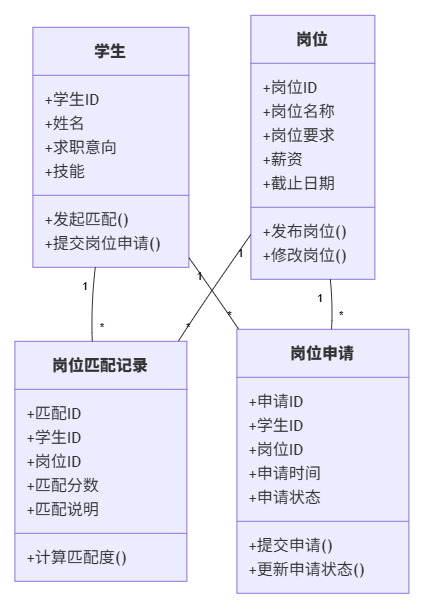

The diagram above was exported from draw.io. Its source (the exported page's mxGraphModel, read from the mxfile embedded in the PNG):
<mxGraphModel dx="1278" dy="-464" grid="1" gridSize="10" guides="1" tooltips="1" connect="1" arrows="1" fold="1" page="1" pageScale="1" pageWidth="827" pageHeight="1169" math="0" shadow="0">
  <root>
    <mxCell id="0" />
    <mxCell id="1" parent="0" />
    <UserObject label="" mermaidData="{&#10;  &quot;data&quot;: &quot;classDiagram\n    class 学生{\n        +学生ID\n        +姓名\n        +求职意向\n        +技能\n        +发起匹配()\n        +提交岗位申请()\n    }\n    class 岗位{\n        +岗位ID\n        +岗位名称\n        +岗位要求\n        +薪资\n        +截止日期\n        +发布岗位()\n        +修改岗位()\n    }\n    class 岗位匹配记录{\n        +匹配ID\n        +学生ID\n        +岗位ID\n        +匹配分数\n        +匹配说明\n        +计算匹配度()\n    }\n    class 岗位申请{\n        +申请ID\n        +学生ID\n        +岗位ID\n        +申请时间\n        +申请状态\n        +提交申请()\n        +更新申请状态()\n    }\n    学生 \&quot;1\&quot; -- \&quot;*\&quot; 岗位匹配记录\n    岗位 \&quot;1\&quot; -- \&quot;*\&quot; 岗位匹配记录\n    学生 \&quot;1\&quot; -- \&quot;*\&quot; 岗位申请\n    岗位 \&quot;1\&quot; -- \&quot;*\&quot; 岗位申请&quot;,&#10;  &quot;config&quot;: null&#10;}" id="2">
      <mxCell connectable="0" parent="1" style="group;transparentBounds=1;editIcon=1;lockedGroup=0;groupPadding=10;" vertex="1">
        <mxGeometry as="geometry" />
      </mxCell>
    </UserObject>
    <UserObject label="&lt;b&gt;学生&lt;/b&gt;" mermaidId="n:学生" mermaidBaseStyle="swimlane;html=1;fontStyle=1;fontSize=16;align=center;verticalAlign=middle;horizontal=1;childLayout=stackLayout;startSize=48;horizontalStack=0;resizeParent=1;resizeParentMax=0;resizeLast=0;collapsible=0;marginTop=12;marginBottom=12;stackSpacing=0;swimlaneFillColor=light-dark(#ECECFF,#1f2020);whiteSpace=wrap;fillColor=light-dark(#ECECFF,#1f2020);strokeColor=light-dark(#9370DB,#cccccc);fontColor=light-dark(#333333,#cccccc);fontFamily=Trebuchet MS,Verdana,Arial,sans-serif;" mermaidBaseValue="&lt;b&gt;学生&lt;/b&gt;" id="3">
      <mxCell parent="2" style="swimlane;html=1;fontStyle=1;fontSize=16;align=center;verticalAlign=middle;horizontal=1;childLayout=stackLayout;startSize=48;horizontalStack=0;resizeParent=1;resizeParentMax=0;resizeLast=0;collapsible=0;marginTop=12;marginBottom=12;stackSpacing=0;swimlaneFillColor=light-dark(#ECECFF,#1f2020);whiteSpace=wrap;fillColor=light-dark(#ECECFF,#1f2020);strokeColor=light-dark(#9370DB,#cccccc);fontColor=light-dark(#333333,#cccccc);fontFamily=Trebuchet MS,Verdana,Arial,sans-serif;" vertex="1">
        <mxGeometry height="240" width="156" x="108" y="2962" as="geometry" />
      </mxCell>
    </UserObject>
    <mxCell id="4" parent="3" style="text;fontSize=16;strokeColor=none;fillColor=none;align=left;verticalAlign=middle;spacingLeft=10;spacingRight=12;spacingBottom=2;overflow=hidden;rotatable=0;points=[[0,0.5],[1,0.5]];portConstraint=eastwest;fontFamily=Trebuchet MS,Verdana,Arial,sans-serif;fontColor=light-dark(#333333,#cccccc);" value="+学生ID" vertex="1">
      <mxGeometry height="24" width="156" y="60" as="geometry" />
    </mxCell>
    <mxCell id="5" parent="3" style="text;fontSize=16;strokeColor=none;fillColor=none;align=left;verticalAlign=middle;spacingLeft=10;spacingRight=12;spacingBottom=2;overflow=hidden;rotatable=0;points=[[0,0.5],[1,0.5]];portConstraint=eastwest;fontFamily=Trebuchet MS,Verdana,Arial,sans-serif;fontColor=light-dark(#333333,#cccccc);" value="+姓名" vertex="1">
      <mxGeometry height="24" width="156" y="84" as="geometry" />
    </mxCell>
    <mxCell id="6" parent="3" style="text;fontSize=16;strokeColor=none;fillColor=none;align=left;verticalAlign=middle;spacingLeft=10;spacingRight=12;spacingBottom=2;overflow=hidden;rotatable=0;points=[[0,0.5],[1,0.5]];portConstraint=eastwest;fontFamily=Trebuchet MS,Verdana,Arial,sans-serif;fontColor=light-dark(#333333,#cccccc);" value="+求职意向" vertex="1">
      <mxGeometry height="24" width="156" y="108" as="geometry" />
    </mxCell>
    <mxCell id="7" parent="3" style="text;fontSize=16;strokeColor=none;fillColor=none;align=left;verticalAlign=middle;spacingLeft=10;spacingRight=12;spacingBottom=2;overflow=hidden;rotatable=0;points=[[0,0.5],[1,0.5]];portConstraint=eastwest;fontFamily=Trebuchet MS,Verdana,Arial,sans-serif;fontColor=light-dark(#333333,#cccccc);" value="+技能" vertex="1">
      <mxGeometry height="24" width="156" y="132" as="geometry" />
    </mxCell>
    <mxCell id="8" parent="3" style="line;strokeWidth=1;fillColor=none;spacingLeft=3;spacingRight=3;rotatable=0;points=[];strokeColor=inherit;" vertex="1">
      <mxGeometry height="24" width="156" y="156" as="geometry" />
    </mxCell>
    <mxCell id="9" parent="3" style="text;fontSize=16;strokeColor=none;fillColor=none;align=left;verticalAlign=middle;spacingLeft=10;spacingRight=12;spacingBottom=2;overflow=hidden;rotatable=0;points=[[0,0.5],[1,0.5]];portConstraint=eastwest;fontFamily=Trebuchet MS,Verdana,Arial,sans-serif;fontColor=light-dark(#333333,#cccccc);" value="+发起匹配()" vertex="1">
      <mxGeometry height="24" width="156" y="180" as="geometry" />
    </mxCell>
    <mxCell id="10" parent="3" style="text;fontSize=16;strokeColor=none;fillColor=none;align=left;verticalAlign=middle;spacingLeft=10;spacingRight=12;spacingBottom=2;overflow=hidden;rotatable=0;points=[[0,0.5],[1,0.5]];portConstraint=eastwest;fontFamily=Trebuchet MS,Verdana,Arial,sans-serif;fontColor=light-dark(#333333,#cccccc);" value="+提交岗位申请()" vertex="1">
      <mxGeometry height="24" width="156" y="204" as="geometry" />
    </mxCell>
    <UserObject label="&lt;b&gt;岗位&lt;/b&gt;" mermaidId="n:岗位" mermaidBaseStyle="swimlane;html=1;fontStyle=1;fontSize=16;align=center;verticalAlign=middle;horizontal=1;childLayout=stackLayout;startSize=48;horizontalStack=0;resizeParent=1;resizeParentMax=0;resizeLast=0;collapsible=0;marginTop=12;marginBottom=12;stackSpacing=0;swimlaneFillColor=light-dark(#ECECFF,#1f2020);whiteSpace=wrap;fillColor=light-dark(#ECECFF,#1f2020);strokeColor=light-dark(#9370DB,#cccccc);fontColor=light-dark(#333333,#cccccc);fontFamily=Trebuchet MS,Verdana,Arial,sans-serif;" mermaidBaseValue="&lt;b&gt;岗位&lt;/b&gt;" id="11">
      <mxCell parent="2" style="swimlane;html=1;fontStyle=1;fontSize=16;align=center;verticalAlign=middle;horizontal=1;childLayout=stackLayout;startSize=48;horizontalStack=0;resizeParent=1;resizeParentMax=0;resizeLast=0;collapsible=0;marginTop=12;marginBottom=12;stackSpacing=0;swimlaneFillColor=light-dark(#ECECFF,#1f2020);whiteSpace=wrap;fillColor=light-dark(#ECECFF,#1f2020);strokeColor=light-dark(#9370DB,#cccccc);fontColor=light-dark(#333333,#cccccc);fontFamily=Trebuchet MS,Verdana,Arial,sans-serif;" vertex="1">
        <mxGeometry height="264" width="124" x="326" y="2950" as="geometry" />
      </mxCell>
    </UserObject>
    <mxCell id="12" parent="11" style="text;fontSize=16;strokeColor=none;fillColor=none;align=left;verticalAlign=middle;spacingLeft=10;spacingRight=12;spacingBottom=2;overflow=hidden;rotatable=0;points=[[0,0.5],[1,0.5]];portConstraint=eastwest;fontFamily=Trebuchet MS,Verdana,Arial,sans-serif;fontColor=light-dark(#333333,#cccccc);" value="+岗位ID" vertex="1">
      <mxGeometry height="24" width="124" y="60" as="geometry" />
    </mxCell>
    <mxCell id="13" parent="11" style="text;fontSize=16;strokeColor=none;fillColor=none;align=left;verticalAlign=middle;spacingLeft=10;spacingRight=12;spacingBottom=2;overflow=hidden;rotatable=0;points=[[0,0.5],[1,0.5]];portConstraint=eastwest;fontFamily=Trebuchet MS,Verdana,Arial,sans-serif;fontColor=light-dark(#333333,#cccccc);" value="+岗位名称" vertex="1">
      <mxGeometry height="24" width="124" y="84" as="geometry" />
    </mxCell>
    <mxCell id="14" parent="11" style="text;fontSize=16;strokeColor=none;fillColor=none;align=left;verticalAlign=middle;spacingLeft=10;spacingRight=12;spacingBottom=2;overflow=hidden;rotatable=0;points=[[0,0.5],[1,0.5]];portConstraint=eastwest;fontFamily=Trebuchet MS,Verdana,Arial,sans-serif;fontColor=light-dark(#333333,#cccccc);" value="+岗位要求" vertex="1">
      <mxGeometry height="24" width="124" y="108" as="geometry" />
    </mxCell>
    <mxCell id="15" parent="11" style="text;fontSize=16;strokeColor=none;fillColor=none;align=left;verticalAlign=middle;spacingLeft=10;spacingRight=12;spacingBottom=2;overflow=hidden;rotatable=0;points=[[0,0.5],[1,0.5]];portConstraint=eastwest;fontFamily=Trebuchet MS,Verdana,Arial,sans-serif;fontColor=light-dark(#333333,#cccccc);" value="+薪资" vertex="1">
      <mxGeometry height="24" width="124" y="132" as="geometry" />
    </mxCell>
    <mxCell id="16" parent="11" style="text;fontSize=16;strokeColor=none;fillColor=none;align=left;verticalAlign=middle;spacingLeft=10;spacingRight=12;spacingBottom=2;overflow=hidden;rotatable=0;points=[[0,0.5],[1,0.5]];portConstraint=eastwest;fontFamily=Trebuchet MS,Verdana,Arial,sans-serif;fontColor=light-dark(#333333,#cccccc);" value="+截止日期" vertex="1">
      <mxGeometry height="24" width="124" y="156" as="geometry" />
    </mxCell>
    <mxCell id="17" parent="11" style="line;strokeWidth=1;fillColor=none;spacingLeft=3;spacingRight=3;rotatable=0;points=[];strokeColor=inherit;" vertex="1">
      <mxGeometry height="24" width="124" y="180" as="geometry" />
    </mxCell>
    <mxCell id="18" parent="11" style="text;fontSize=16;strokeColor=none;fillColor=none;align=left;verticalAlign=middle;spacingLeft=10;spacingRight=12;spacingBottom=2;overflow=hidden;rotatable=0;points=[[0,0.5],[1,0.5]];portConstraint=eastwest;fontFamily=Trebuchet MS,Verdana,Arial,sans-serif;fontColor=light-dark(#333333,#cccccc);" value="+发布岗位()" vertex="1">
      <mxGeometry height="24" width="124" y="204" as="geometry" />
    </mxCell>
    <mxCell id="19" parent="11" style="text;fontSize=16;strokeColor=none;fillColor=none;align=left;verticalAlign=middle;spacingLeft=10;spacingRight=12;spacingBottom=2;overflow=hidden;rotatable=0;points=[[0,0.5],[1,0.5]];portConstraint=eastwest;fontFamily=Trebuchet MS,Verdana,Arial,sans-serif;fontColor=light-dark(#333333,#cccccc);" value="+修改岗位()" vertex="1">
      <mxGeometry height="24" width="124" y="228" as="geometry" />
    </mxCell>
    <UserObject label="&lt;b&gt;岗位匹配记录&lt;/b&gt;" mermaidId="n:岗位匹配记录" mermaidBaseStyle="swimlane;html=1;fontStyle=1;fontSize=16;align=center;verticalAlign=middle;horizontal=1;childLayout=stackLayout;startSize=48;horizontalStack=0;resizeParent=1;resizeParentMax=0;resizeLast=0;collapsible=0;marginTop=12;marginBottom=12;stackSpacing=0;swimlaneFillColor=light-dark(#ECECFF,#1f2020);whiteSpace=wrap;fillColor=light-dark(#ECECFF,#1f2020);strokeColor=light-dark(#9370DB,#cccccc);fontColor=light-dark(#333333,#cccccc);fontFamily=Trebuchet MS,Verdana,Arial,sans-serif;" mermaidBaseValue="&lt;b&gt;岗位匹配记录&lt;/b&gt;" id="20">
      <mxCell parent="2" style="swimlane;html=1;fontStyle=1;fontSize=16;align=center;verticalAlign=middle;horizontal=1;childLayout=stackLayout;startSize=48;horizontalStack=0;resizeParent=1;resizeParentMax=0;resizeLast=0;collapsible=0;marginTop=12;marginBottom=12;stackSpacing=0;swimlaneFillColor=light-dark(#ECECFF,#1f2020);whiteSpace=wrap;fillColor=light-dark(#ECECFF,#1f2020);strokeColor=light-dark(#9370DB,#cccccc);fontColor=light-dark(#333333,#cccccc);fontFamily=Trebuchet MS,Verdana,Arial,sans-serif;" vertex="1">
        <mxGeometry height="240" width="172" x="90" y="3276" as="geometry" />
      </mxCell>
    </UserObject>
    <mxCell id="21" parent="20" style="text;fontSize=16;strokeColor=none;fillColor=none;align=left;verticalAlign=middle;spacingLeft=10;spacingRight=12;spacingBottom=2;overflow=hidden;rotatable=0;points=[[0,0.5],[1,0.5]];portConstraint=eastwest;fontFamily=Trebuchet MS,Verdana,Arial,sans-serif;fontColor=light-dark(#333333,#cccccc);" value="+匹配ID" vertex="1">
      <mxGeometry height="24" width="172" y="60" as="geometry" />
    </mxCell>
    <mxCell id="22" parent="20" style="text;fontSize=16;strokeColor=none;fillColor=none;align=left;verticalAlign=middle;spacingLeft=10;spacingRight=12;spacingBottom=2;overflow=hidden;rotatable=0;points=[[0,0.5],[1,0.5]];portConstraint=eastwest;fontFamily=Trebuchet MS,Verdana,Arial,sans-serif;fontColor=light-dark(#333333,#cccccc);" value="+学生ID" vertex="1">
      <mxGeometry height="24" width="172" y="84" as="geometry" />
    </mxCell>
    <mxCell id="23" parent="20" style="text;fontSize=16;strokeColor=none;fillColor=none;align=left;verticalAlign=middle;spacingLeft=10;spacingRight=12;spacingBottom=2;overflow=hidden;rotatable=0;points=[[0,0.5],[1,0.5]];portConstraint=eastwest;fontFamily=Trebuchet MS,Verdana,Arial,sans-serif;fontColor=light-dark(#333333,#cccccc);" value="+岗位ID" vertex="1">
      <mxGeometry height="24" width="172" y="108" as="geometry" />
    </mxCell>
    <mxCell id="24" parent="20" style="text;fontSize=16;strokeColor=none;fillColor=none;align=left;verticalAlign=middle;spacingLeft=10;spacingRight=12;spacingBottom=2;overflow=hidden;rotatable=0;points=[[0,0.5],[1,0.5]];portConstraint=eastwest;fontFamily=Trebuchet MS,Verdana,Arial,sans-serif;fontColor=light-dark(#333333,#cccccc);" value="+匹配分数" vertex="1">
      <mxGeometry height="24" width="172" y="132" as="geometry" />
    </mxCell>
    <mxCell id="25" parent="20" style="text;fontSize=16;strokeColor=none;fillColor=none;align=left;verticalAlign=middle;spacingLeft=10;spacingRight=12;spacingBottom=2;overflow=hidden;rotatable=0;points=[[0,0.5],[1,0.5]];portConstraint=eastwest;fontFamily=Trebuchet MS,Verdana,Arial,sans-serif;fontColor=light-dark(#333333,#cccccc);" value="+匹配说明" vertex="1">
      <mxGeometry height="24" width="172" y="156" as="geometry" />
    </mxCell>
    <mxCell id="26" parent="20" style="line;strokeWidth=1;fillColor=none;spacingLeft=3;spacingRight=3;rotatable=0;points=[];strokeColor=inherit;" vertex="1">
      <mxGeometry height="24" width="172" y="180" as="geometry" />
    </mxCell>
    <mxCell id="27" parent="20" style="text;fontSize=16;strokeColor=none;fillColor=none;align=left;verticalAlign=middle;spacingLeft=10;spacingRight=12;spacingBottom=2;overflow=hidden;rotatable=0;points=[[0,0.5],[1,0.5]];portConstraint=eastwest;fontFamily=Trebuchet MS,Verdana,Arial,sans-serif;fontColor=light-dark(#333333,#cccccc);" value="+计算匹配度()" vertex="1">
      <mxGeometry height="24" width="172" y="204" as="geometry" />
    </mxCell>
    <UserObject label="&lt;b&gt;岗位申请&lt;/b&gt;" mermaidId="n:岗位申请" mermaidBaseStyle="swimlane;html=1;fontStyle=1;fontSize=16;align=center;verticalAlign=middle;horizontal=1;childLayout=stackLayout;startSize=48;horizontalStack=0;resizeParent=1;resizeParentMax=0;resizeLast=0;collapsible=0;marginTop=12;marginBottom=12;stackSpacing=0;swimlaneFillColor=light-dark(#ECECFF,#1f2020);whiteSpace=wrap;fillColor=light-dark(#ECECFF,#1f2020);strokeColor=light-dark(#9370DB,#cccccc);fontColor=light-dark(#333333,#cccccc);fontFamily=Trebuchet MS,Verdana,Arial,sans-serif;" mermaidBaseValue="&lt;b&gt;岗位申请&lt;/b&gt;" id="28">
      <mxCell parent="2" style="swimlane;html=1;fontStyle=1;fontSize=16;align=center;verticalAlign=middle;horizontal=1;childLayout=stackLayout;startSize=48;horizontalStack=0;resizeParent=1;resizeParentMax=0;resizeLast=0;collapsible=0;marginTop=12;marginBottom=12;stackSpacing=0;swimlaneFillColor=light-dark(#ECECFF,#1f2020);whiteSpace=wrap;fillColor=light-dark(#ECECFF,#1f2020);strokeColor=light-dark(#9370DB,#cccccc);fontColor=light-dark(#333333,#cccccc);fontFamily=Trebuchet MS,Verdana,Arial,sans-serif;" vertex="1">
        <mxGeometry height="264" width="172" x="312" y="3264" as="geometry" />
      </mxCell>
    </UserObject>
    <mxCell id="29" parent="28" style="text;fontSize=16;strokeColor=none;fillColor=none;align=left;verticalAlign=middle;spacingLeft=10;spacingRight=12;spacingBottom=2;overflow=hidden;rotatable=0;points=[[0,0.5],[1,0.5]];portConstraint=eastwest;fontFamily=Trebuchet MS,Verdana,Arial,sans-serif;fontColor=light-dark(#333333,#cccccc);" value="+申请ID" vertex="1">
      <mxGeometry height="24" width="172" y="60" as="geometry" />
    </mxCell>
    <mxCell id="30" parent="28" style="text;fontSize=16;strokeColor=none;fillColor=none;align=left;verticalAlign=middle;spacingLeft=10;spacingRight=12;spacingBottom=2;overflow=hidden;rotatable=0;points=[[0,0.5],[1,0.5]];portConstraint=eastwest;fontFamily=Trebuchet MS,Verdana,Arial,sans-serif;fontColor=light-dark(#333333,#cccccc);" value="+学生ID" vertex="1">
      <mxGeometry height="24" width="172" y="84" as="geometry" />
    </mxCell>
    <mxCell id="31" parent="28" style="text;fontSize=16;strokeColor=none;fillColor=none;align=left;verticalAlign=middle;spacingLeft=10;spacingRight=12;spacingBottom=2;overflow=hidden;rotatable=0;points=[[0,0.5],[1,0.5]];portConstraint=eastwest;fontFamily=Trebuchet MS,Verdana,Arial,sans-serif;fontColor=light-dark(#333333,#cccccc);" value="+岗位ID" vertex="1">
      <mxGeometry height="24" width="172" y="108" as="geometry" />
    </mxCell>
    <mxCell id="32" parent="28" style="text;fontSize=16;strokeColor=none;fillColor=none;align=left;verticalAlign=middle;spacingLeft=10;spacingRight=12;spacingBottom=2;overflow=hidden;rotatable=0;points=[[0,0.5],[1,0.5]];portConstraint=eastwest;fontFamily=Trebuchet MS,Verdana,Arial,sans-serif;fontColor=light-dark(#333333,#cccccc);" value="+申请时间" vertex="1">
      <mxGeometry height="24" width="172" y="132" as="geometry" />
    </mxCell>
    <mxCell id="33" parent="28" style="text;fontSize=16;strokeColor=none;fillColor=none;align=left;verticalAlign=middle;spacingLeft=10;spacingRight=12;spacingBottom=2;overflow=hidden;rotatable=0;points=[[0,0.5],[1,0.5]];portConstraint=eastwest;fontFamily=Trebuchet MS,Verdana,Arial,sans-serif;fontColor=light-dark(#333333,#cccccc);" value="+申请状态" vertex="1">
      <mxGeometry height="24" width="172" y="156" as="geometry" />
    </mxCell>
    <mxCell id="34" parent="28" style="line;strokeWidth=1;fillColor=none;spacingLeft=3;spacingRight=3;rotatable=0;points=[];strokeColor=inherit;" vertex="1">
      <mxGeometry height="24" width="172" y="180" as="geometry" />
    </mxCell>
    <mxCell id="35" parent="28" style="text;fontSize=16;strokeColor=none;fillColor=none;align=left;verticalAlign=middle;spacingLeft=10;spacingRight=12;spacingBottom=2;overflow=hidden;rotatable=0;points=[[0,0.5],[1,0.5]];portConstraint=eastwest;fontFamily=Trebuchet MS,Verdana,Arial,sans-serif;fontColor=light-dark(#333333,#cccccc);" value="+提交申请()" vertex="1">
      <mxGeometry height="24" width="172" y="204" as="geometry" />
    </mxCell>
    <mxCell id="36" parent="28" style="text;fontSize=16;strokeColor=none;fillColor=none;align=left;verticalAlign=middle;spacingLeft=10;spacingRight=12;spacingBottom=2;overflow=hidden;rotatable=0;points=[[0,0.5],[1,0.5]];portConstraint=eastwest;fontFamily=Trebuchet MS,Verdana,Arial,sans-serif;fontColor=light-dark(#333333,#cccccc);" value="+更新申请状态()" vertex="1">
      <mxGeometry height="24" width="172" y="228" as="geometry" />
    </mxCell>
    <UserObject label="" mermaidId="e:学生-&gt;岗位匹配记录#0" mermaidBaseStyle="curved=1;startArrow=none;endArrow=none;strokeColor=light-dark(#333333,#cccccc);exitX=0.4;exitY=1;entryX=0.45;entryY=0;" mermaidBaseValue="" id="37">
      <mxCell edge="1" parent="2" source="3" style="curved=1;startArrow=none;endArrow=none;strokeColor=light-dark(#333333,#cccccc);exitX=0.4;exitY=1;entryX=0.45;entryY=0;rounded=0;" target="20">
        <mxGeometry relative="1" as="geometry">
          <Array as="points">
            <mxPoint x="166" y="3239" />
          </Array>
        </mxGeometry>
      </mxCell>
    </UserObject>
    <mxCell id="38" parent="37" style="edgeLabel;resizable=0;labelBackgroundColor=none;fontSize=11;spacing=8;align=right;verticalAlign=top;" value="1" vertex="1">
      <mxGeometry relative="1" x="-1" as="geometry" />
    </mxCell>
    <mxCell id="39" parent="37" style="edgeLabel;resizable=0;labelBackgroundColor=none;fontSize=11;spacing=8;align=left;verticalAlign=bottom;" value="*" vertex="1">
      <mxGeometry relative="1" x="1" as="geometry" />
    </mxCell>
    <UserObject label="" mermaidId="e:岗位-&gt;岗位匹配记录#0" mermaidBaseStyle="curved=1;startArrow=none;endArrow=none;strokeColor=light-dark(#333333,#cccccc);exitX=0;exitY=0.83;entryX=0.95;entryY=0;" mermaidBaseValue="" id="40">
      <mxCell edge="1" parent="2" source="11" style="curved=1;startArrow=none;endArrow=none;strokeColor=light-dark(#333333,#cccccc);exitX=0;exitY=0.83;entryX=0.95;entryY=0;rounded=0;" target="20">
        <mxGeometry relative="1" as="geometry">
          <Array as="points">
            <mxPoint x="277" y="3239" />
          </Array>
        </mxGeometry>
      </mxCell>
    </UserObject>
    <mxCell id="41" parent="40" style="edgeLabel;resizable=0;labelBackgroundColor=none;fontSize=11;spacing=8;align=right;verticalAlign=top;" value="1" vertex="1">
      <mxGeometry relative="1" x="-1" as="geometry" />
    </mxCell>
    <mxCell id="42" parent="40" style="edgeLabel;resizable=0;labelBackgroundColor=none;fontSize=11;spacing=8;align=left;verticalAlign=bottom;" value="*" vertex="1">
      <mxGeometry relative="1" x="1" as="geometry" />
    </mxCell>
    <UserObject label="" mermaidId="e:学生-&gt;岗位申请#0" mermaidBaseStyle="curved=1;startArrow=none;endArrow=none;strokeColor=light-dark(#333333,#cccccc);exitX=1;exitY=0.96;entryX=0.01;entryY=0;" mermaidBaseValue="" id="43">
      <mxCell edge="1" parent="2" source="3" style="curved=1;startArrow=none;endArrow=none;strokeColor=light-dark(#333333,#cccccc);exitX=1;exitY=0.96;entryX=0.01;entryY=0;rounded=0;" target="28">
        <mxGeometry relative="1" as="geometry">
          <Array as="points">
            <mxPoint x="297" y="3239" />
          </Array>
        </mxGeometry>
      </mxCell>
    </UserObject>
    <mxCell id="44" parent="43" style="edgeLabel;resizable=0;labelBackgroundColor=none;fontSize=11;spacing=8;align=left;verticalAlign=top;" value="1" vertex="1">
      <mxGeometry relative="1" x="-1" as="geometry" />
    </mxCell>
    <mxCell id="45" parent="43" style="edgeLabel;resizable=0;labelBackgroundColor=none;fontSize=11;spacing=8;align=right;verticalAlign=bottom;" value="*" vertex="1">
      <mxGeometry relative="1" x="1" as="geometry" />
    </mxCell>
    <UserObject label="" mermaidId="e:岗位-&gt;岗位申请#0" mermaidBaseStyle="curved=1;startArrow=none;endArrow=none;strokeColor=light-dark(#333333,#cccccc);exitX=0.64;exitY=1;entryX=0.55;entryY=0;" mermaidBaseValue="" id="46">
      <mxCell edge="1" parent="2" source="11" style="curved=1;startArrow=none;endArrow=none;strokeColor=light-dark(#333333,#cccccc);exitX=0.64;exitY=1;entryX=0.55;entryY=0;rounded=0;" target="28">
        <mxGeometry relative="1" as="geometry">
          <Array as="points">
            <mxPoint x="408" y="3239" />
          </Array>
        </mxGeometry>
      </mxCell>
    </UserObject>
    <mxCell id="47" parent="46" style="edgeLabel;resizable=0;labelBackgroundColor=none;fontSize=11;spacing=8;align=right;verticalAlign=top;" value="1" vertex="1">
      <mxGeometry relative="1" x="-1" as="geometry" />
    </mxCell>
    <mxCell id="48" parent="46" style="edgeLabel;resizable=0;labelBackgroundColor=none;fontSize=11;spacing=8;align=left;verticalAlign=bottom;" value="*" vertex="1">
      <mxGeometry relative="1" x="1" as="geometry" />
    </mxCell>
  </root>
</mxGraphModel>